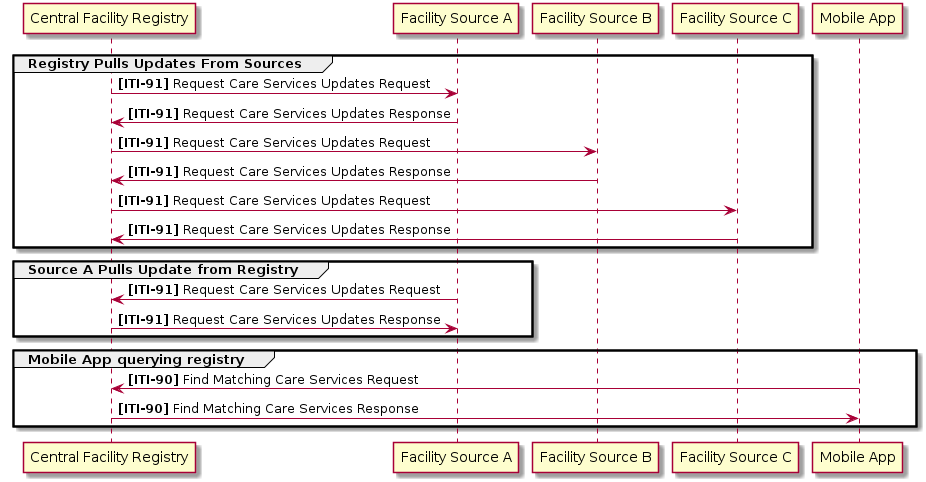

The diagram above was rendered by PlantUML. Its source (embedded in the PNG):
@startuml federated-facility-registry-sequence
skinparam componentStyle uml2
skinparam linetype ortho

participant "Central Facility Registry" as registry

participant "Facility Source A" as sourcea 
participant "Facility Source B" as sourceb 
participant "Facility Source C" as sourcec 

participant "Mobile App" as mobile 

group Registry Pulls Updates From Sources
registry -> sourcea: <b>[ITI-91]</b> Request Care Services Updates Request
sourcea -> registry: <b>[ITI-91]</b> Request Care Services Updates Response
registry -> sourceb: <b>[ITI-91]</b> Request Care Services Updates Request
sourceb -> registry: <b>[ITI-91]</b> Request Care Services Updates Response
registry -> sourcec: <b>[ITI-91]</b> Request Care Services Updates Request
sourcec -> registry: <b>[ITI-91]</b> Request Care Services Updates Response
end

group Source A Pulls Update from Registry
sourcea -> registry: <b>[ITI-91]</b> Request Care Services Updates Request
registry -> sourcea: <b>[ITI-91]</b> Request Care Services Updates Response
end

group Mobile App querying registry
mobile -> registry: <b>[ITI-90]</b> Find Matching Care Services Request
registry -> mobile: <b>[ITI-90]</b> Find Matching Care Services Response
end

@enduml